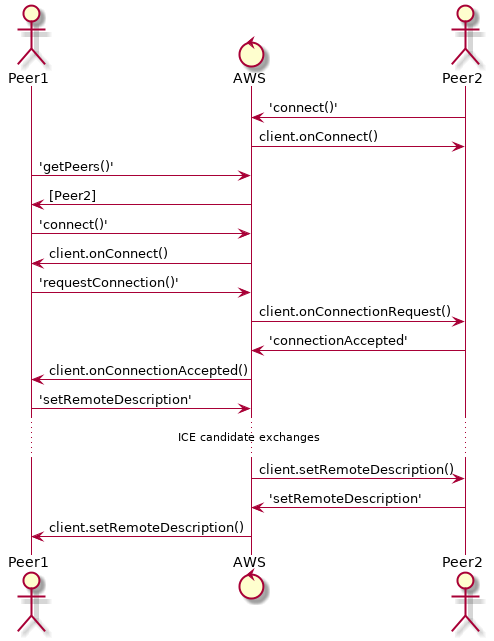

The diagram above was rendered by PlantUML. Its source (embedded in the PNG):
@startuml
actor Peer1
control AWS
actor Peer2

Peer2 -> AWS : 'connect()'
AWS -> Peer2 : client.onConnect()
Peer1 -> AWS : 'getPeers()'
AWS -> Peer1 : [Peer2]
Peer1 -> AWS : 'connect()'
AWS -> Peer1 : client.onConnect()
Peer1 -> AWS : 'requestConnection()'
AWS -> Peer2 : client.onConnectionRequest()
Peer2 -> AWS : 'connectionAccepted'
AWS -> Peer1 : client.onConnectionAccepted()
Peer1 -> AWS : 'setRemoteDescription'
...ICE candidate exchanges...
AWS -> Peer2 : client.setRemoteDescription()
Peer2 -> AWS : 'setRemoteDescription'
AWS -> Peer1 : client.setRemoteDescription()
@enduml